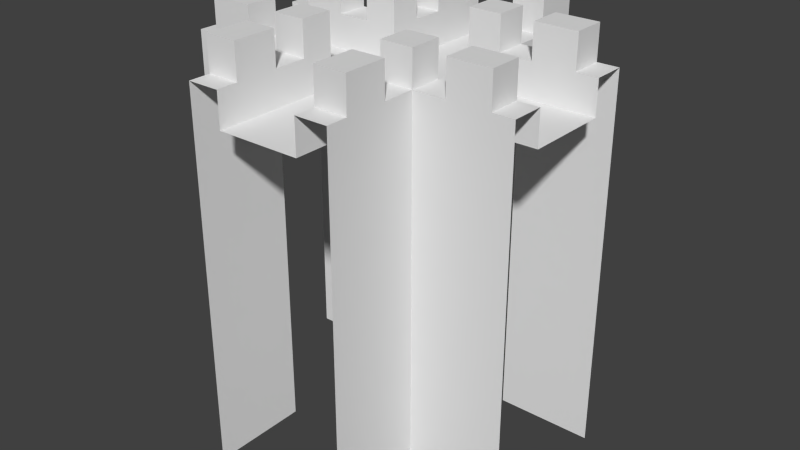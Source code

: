 # Source: Cross.blend  (saved by Blender 2.73.0; exported with 4.5.12 LTS)
import bpy
from mathutils import Matrix  # noqa: F401  (used for matrix-valued properties, if any)

bpy.ops.wm.read_factory_settings(use_empty=True)
scene = bpy.context.scene
scene.name = 'Scene'

# ---- collections
col_collection_1 = bpy.data.collections.new('Collection 1'); scene.collection.children.link(col_collection_1)

# ---- materials (node trees are filled in below, after node groups)
mat_material = bpy.data.materials.new('Material')
mat_material.alpha_threshold = 0.0
mat_material.use_transparent_shadow = False
mat_material.roughness = 0.5
mat_material.line_color = (0.0, 0.0, 0.0, 1.0)

# ---- material node trees

# ---- world
world_world = bpy.data.worlds.new('World'); scene.world = world_world
world_world.color = (0.05088, 0.05088, 0.05088)
world_world.use_sun_shadow = False
world_world.sun_shadow_jitter_overblur = 0.0
world_world.cycles.sampling_method = 'MANUAL'
world_world.cycles.sample_map_resolution = 256

# ---- meshes
me_cube = bpy.data.meshes.new('Cube')
me_cube.from_pydata([(0.0, 0.5, 1.0), (0.0, 8.941e-08, 1.0), (-0.5, 0.0, 1.0), (-1.16e-06, 0.1226, 1.0), (-0.1226, 4.47e-08, 1.0), (-0.1226, 0.1226, 1.0), (-0.1226, 0.5, 1.0), (-0.5, 0.1226, 1.0), (-0.1226, 0.1226, 1.1), (-0.1226, 0.5, 1.1), (-0.2174, 0.1226, 1.1), (-0.2174, 0.5, 1.1), (-0.1226, 0.3125, 1.1), (-0.2174, 0.3125, 1.1), (-0.5, 0.1226, 1.1), (-0.2174, 0.2174, 1.1), (-0.1226, 0.2174, 1.1), (-0.5, 0.2174, 1.1), (-0.2174, 0.2174, 0.0), (-0.2174, 0.5, 0.0), (-0.2174, 0.4375, 1.1), (-0.1226, 0.4375, 1.1), (-0.1226, 0.3125, 1.2), (-0.2174, 0.3125, 1.2), (-0.2174, 0.4375, 1.2), (-0.1226, 0.4375, 1.2), (-0.3125, 0.2174, 1.1), (-0.3125, 0.1226, 1.1), (-0.4375, 0.1226, 1.1), (-0.4375, 0.2174, 1.1), (-0.3125, 0.1226, 1.2), (-0.3125, 0.2174, 1.2), (-0.4375, 0.1226, 1.2), (-0.4375, 0.2174, 1.2), (-0.1226, 0.1226, 1.2), (-0.2174, 0.1226, 1.2), (-0.2174, 0.2174, 1.2), (-0.1226, 0.2174, 1.2), (-0.5, 0.2174, 0.0)], [], [(5, 4, 1, 3), (2, 4, 5, 7), (6, 5, 3, 0), (5, 6, 9, 21, 12, 16, 8), (7, 5, 8, 14), (11, 19, 18, 15, 13, 20), (9, 11, 20, 21), (20, 24, 25, 21), (22, 25, 24, 23), (21, 25, 22, 12), (13, 23, 24, 20), (12, 22, 23, 13), (12, 13, 15, 16), (15, 10, 35, 36), (10, 15, 26, 27), (29, 28, 32, 33), (17, 14, 28, 29), (31, 33, 32, 30), (26, 29, 33, 31), (28, 27, 30, 32), (27, 26, 31, 30), (34, 37, 36, 35), (16, 15, 36, 37), (8, 16, 37, 34), (10, 8, 34, 35), (18, 38, 17, 15)])
me_cube.materials.append(mat_material)
me_cube.use_remesh_preserve_volume = False
me_cube.use_remesh_preserve_attributes = False
me_cube.use_mirror_vertex_groups = False
me_cube.update()

# ---- objects
ob_cube = bpy.data.objects.new('Cube', me_cube)

# ---- transforms, parenting, visibility, modifiers, constraints
ob_cube.location = (0.0, 0.0, 0.0)
ob_cube.lock_rotations_4d = False
ob_cube.empty_display_type = 'ARROWS'
ob_cube.lineart.crease_threshold = 0.0
_m = ob_cube.modifiers.new('Mirror', 'MIRROR')
_m.use_axis = (True, True, False)

# ---- collection membership
col_collection_1.objects.link(ob_cube)

# ---- scene / render settings (as saved in the file)
scene.frame_start = 1; scene.frame_end = 250; scene.frame_set(1)
scene.render.engine = 'BLENDER_EEVEE_NEXT'
scene.render.resolution_percentage = 50
scene.render.dither_intensity = 0.0
scene.cycles.use_denoising = False
scene.cycles.samples = 10
scene.cycles.sampling_pattern = 'TABULATED_SOBOL'
scene.cycles.light_sampling_threshold = 0.0
scene.cycles.use_adaptive_sampling = False
scene.cycles.use_light_tree = False
scene.cycles.blur_glossy = 0.0
scene.cycles.pixel_filter_type = 'GAUSSIAN'
scene.cycles.sample_clamp_indirect = 0.0
scene.view_settings.view_transform = 'Standard'
bpy.context.view_layer.update()

# ---- added for rendering (the .blend has no active camera and no usable light): camera, sun
cam_auto = bpy.data.cameras.new('AutoCamera')
cam_auto.lens = 50.0
cam_auto.sensor_width = 36.0
cam_auto.clip_end = 1000.0
ob_auto_camera = bpy.data.objects.new('AutoCamera', cam_auto)
scene.collection.objects.link(ob_auto_camera)
ob_auto_camera.location = (1.71604, -2.05924, 1.97283)
ob_auto_camera.rotation_euler = (1.09748, -7.21219e-08, 0.694738)
scene.camera = ob_auto_camera
light_auto_sun = bpy.data.lights.new('AutoSun', 'SUN')
light_auto_sun.energy = 3.0
light_auto_sun.angle = 0.0523599
ob_auto_sun = bpy.data.objects.new('AutoSun', light_auto_sun)
scene.collection.objects.link(ob_auto_sun)
ob_auto_sun.rotation_euler = (0.872665, 0.174533, 0.523599)
bpy.context.view_layer.update()
